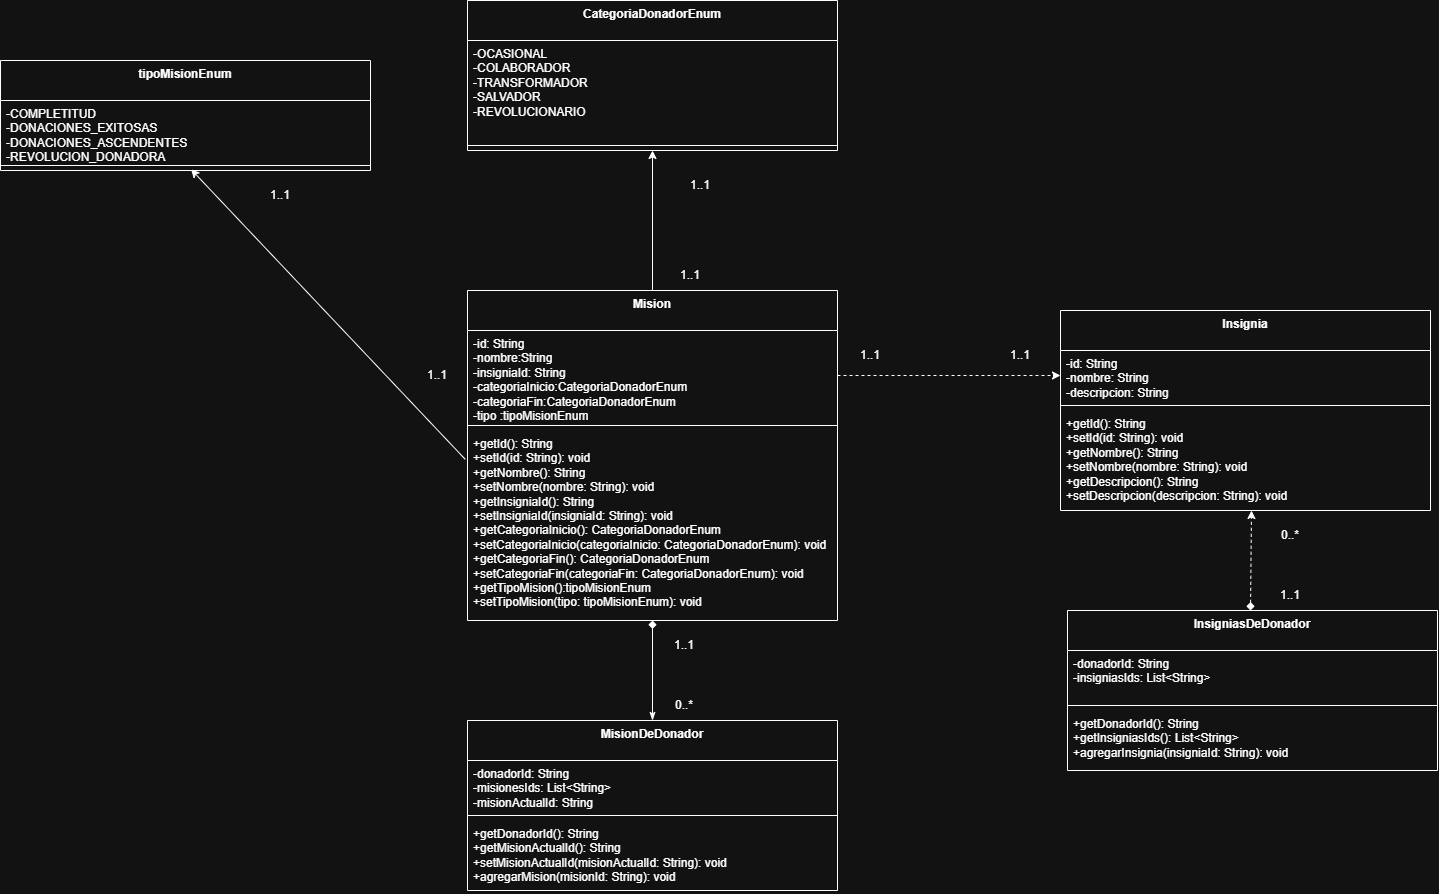

The diagram above was exported from draw.io. Its source (the exported page's mxGraphModel, read from the mxfile embedded in the PNG):
<mxGraphModel dx="2331" dy="2273" grid="1" gridSize="10" guides="1" tooltips="1" connect="1" arrows="1" fold="1" page="1" pageScale="1" pageWidth="827" pageHeight="1169" math="0" shadow="0">
  <root>
    <mxCell id="0" />
    <mxCell id="1" parent="0" />
    <mxCell id="0QdcrA0BZtZxkzSklX-B-2" parent="1" style="swimlane;fontStyle=1;align=center;verticalAlign=top;childLayout=stackLayout;horizontal=1;startSize=40;horizontalStack=0;resizeParent=1;resizeParentMax=0;resizeLast=0;collapsible=1;marginBottom=0;whiteSpace=wrap;html=1;" value="Mision" vertex="1">
      <mxGeometry height="330" width="370" x="227" y="120" as="geometry" />
    </mxCell>
    <mxCell id="0QdcrA0BZtZxkzSklX-B-3" parent="0QdcrA0BZtZxkzSklX-B-2" style="text;strokeColor=none;fillColor=none;align=left;verticalAlign=top;spacingLeft=4;spacingRight=4;overflow=hidden;rotatable=0;points=[[0,0.5],[1,0.5]];portConstraint=eastwest;whiteSpace=wrap;html=1;" value="-id: String&lt;div&gt;-nombre:String&lt;/div&gt;&lt;div&gt;-insigniaId: String&lt;/div&gt;&lt;div&gt;-categoriaInicio:&lt;span style=&quot;background-color: transparent; color: light-dark(rgb(0, 0, 0), rgb(255, 255, 255));&quot;&gt;CategoriaDonadorEnum&lt;/span&gt;&lt;/div&gt;&lt;div&gt;&lt;span style=&quot;background-color: transparent; color: light-dark(rgb(0, 0, 0), rgb(255, 255, 255));&quot;&gt;-&lt;/span&gt;&lt;span style=&quot;background-color: transparent; color: light-dark(rgb(0, 0, 0), rgb(255, 255, 255));&quot;&gt;categoriaFin:&lt;/span&gt;&lt;span style=&quot;background-color: transparent; color: light-dark(rgb(0, 0, 0), rgb(255, 255, 255));&quot;&gt;CategoriaDonadorEnum&lt;/span&gt;&lt;/div&gt;&lt;div&gt;&lt;span style=&quot;background-color: transparent; color: light-dark(rgb(0, 0, 0), rgb(255, 255, 255));&quot;&gt;-tipo :tipoMisionEnum&lt;/span&gt;&lt;/div&gt;" vertex="1">
      <mxGeometry height="90" width="370" y="40" as="geometry" />
    </mxCell>
    <mxCell id="0QdcrA0BZtZxkzSklX-B-4" parent="0QdcrA0BZtZxkzSklX-B-2" style="line;strokeWidth=1;fillColor=none;align=left;verticalAlign=middle;spacingTop=-1;spacingLeft=3;spacingRight=3;rotatable=0;labelPosition=right;points=[];portConstraint=eastwest;strokeColor=inherit;" value="" vertex="1">
      <mxGeometry height="10" width="370" y="130" as="geometry" />
    </mxCell>
    <mxCell id="0QdcrA0BZtZxkzSklX-B-5" parent="0QdcrA0BZtZxkzSklX-B-2" style="text;strokeColor=none;fillColor=none;align=left;verticalAlign=top;spacingLeft=4;spacingRight=4;overflow=hidden;rotatable=0;points=[[0,0.5],[1,0.5]];portConstraint=eastwest;whiteSpace=wrap;html=1;" value="+getId(): String&lt;br&gt;+setId(id: String): void&lt;br&gt;+getNombre(): String&lt;br&gt;+setNombre(nombre: String): void&lt;br&gt;+getInsigniaId(): String&lt;br&gt;+setInsigniaId(insigniaId: String): void&lt;br&gt;+getCategoriaInicio(): CategoriaDonadorEnum&lt;br&gt;+setCategoriaInicio(categoriaInicio: CategoriaDonadorEnum): void&lt;br&gt;+getCategoriaFin(): CategoriaDonadorEnum&lt;br&gt;+setCategoriaFin(categoriaFin: CategoriaDonadorEnum): void&lt;div&gt;+getTipoMision():tipoMisionEnum&lt;/div&gt;&lt;div&gt;+setTipoMision(tipo: tipoMisionEnum): void&lt;/div&gt;" vertex="1">
      <mxGeometry height="190" width="370" y="140" as="geometry" />
    </mxCell>
    <mxCell id="0QdcrA0BZtZxkzSklX-B-6" parent="1" style="swimlane;fontStyle=1;align=center;verticalAlign=top;childLayout=stackLayout;horizontal=1;startSize=40;horizontalStack=0;resizeParent=1;resizeParentMax=0;resizeLast=0;collapsible=1;marginBottom=0;whiteSpace=wrap;html=1;" value="Insignia" vertex="1">
      <mxGeometry height="200" width="370" x="820" y="140" as="geometry" />
    </mxCell>
    <mxCell id="0QdcrA0BZtZxkzSklX-B-7" parent="0QdcrA0BZtZxkzSklX-B-6" style="text;strokeColor=none;fillColor=none;align=left;verticalAlign=top;spacingLeft=4;spacingRight=4;overflow=hidden;rotatable=0;points=[[0,0.5],[1,0.5]];portConstraint=eastwest;whiteSpace=wrap;html=1;" value="-id: String&lt;br&gt;-nombre: String&lt;br&gt;-descripcion: String" vertex="1">
      <mxGeometry height="50" width="370" y="40" as="geometry" />
    </mxCell>
    <mxCell id="0QdcrA0BZtZxkzSklX-B-8" parent="0QdcrA0BZtZxkzSklX-B-6" style="line;strokeWidth=1;fillColor=none;align=left;verticalAlign=middle;spacingTop=-1;spacingLeft=3;spacingRight=3;rotatable=0;labelPosition=right;points=[];portConstraint=eastwest;strokeColor=inherit;" value="" vertex="1">
      <mxGeometry height="10" width="370" y="90" as="geometry" />
    </mxCell>
    <mxCell id="0QdcrA0BZtZxkzSklX-B-9" parent="0QdcrA0BZtZxkzSklX-B-6" style="text;strokeColor=none;fillColor=none;align=left;verticalAlign=top;spacingLeft=4;spacingRight=4;overflow=hidden;rotatable=0;points=[[0,0.5],[1,0.5]];portConstraint=eastwest;whiteSpace=wrap;html=1;" value="+getId(): String&lt;br&gt;+setId(id: String): void&lt;br&gt;+getNombre(): String&lt;br&gt;+setNombre(nombre: String): void&lt;br&gt;+getDescripcion(): String&lt;br&gt;+setDescripcion(descripcion: String): void" vertex="1">
      <mxGeometry height="100" width="370" y="100" as="geometry" />
    </mxCell>
    <mxCell id="0QdcrA0BZtZxkzSklX-B-10" parent="1" style="swimlane;fontStyle=1;align=center;verticalAlign=top;childLayout=stackLayout;horizontal=1;startSize=40;horizontalStack=0;resizeParent=1;resizeParentMax=0;resizeLast=0;collapsible=1;marginBottom=0;whiteSpace=wrap;html=1;" value="InsigniasDeDonador" vertex="1">
      <mxGeometry height="160" width="370" x="827" y="440" as="geometry" />
    </mxCell>
    <mxCell id="0QdcrA0BZtZxkzSklX-B-11" parent="0QdcrA0BZtZxkzSklX-B-10" style="text;strokeColor=none;fillColor=none;align=left;verticalAlign=top;spacingLeft=4;spacingRight=4;overflow=hidden;rotatable=0;points=[[0,0.5],[1,0.5]];portConstraint=eastwest;whiteSpace=wrap;html=1;" value="-donadorId: String&lt;br&gt;-insigniasIds: List&amp;lt;String&amp;gt;" vertex="1">
      <mxGeometry height="50" width="370" y="40" as="geometry" />
    </mxCell>
    <mxCell id="0QdcrA0BZtZxkzSklX-B-12" parent="0QdcrA0BZtZxkzSklX-B-10" style="line;strokeWidth=1;fillColor=none;align=left;verticalAlign=middle;spacingTop=-1;spacingLeft=3;spacingRight=3;rotatable=0;labelPosition=right;points=[];portConstraint=eastwest;strokeColor=inherit;" value="" vertex="1">
      <mxGeometry height="10" width="370" y="90" as="geometry" />
    </mxCell>
    <mxCell id="0QdcrA0BZtZxkzSklX-B-13" parent="0QdcrA0BZtZxkzSklX-B-10" style="text;strokeColor=none;fillColor=none;align=left;verticalAlign=top;spacingLeft=4;spacingRight=4;overflow=hidden;rotatable=0;points=[[0,0.5],[1,0.5]];portConstraint=eastwest;whiteSpace=wrap;html=1;" value="+getDonadorId(): String&lt;br&gt;+getInsigniasIds(): List&amp;lt;String&amp;gt;&lt;br&gt;+agregarInsignia(insigniaId: String): void" vertex="1">
      <mxGeometry height="60" width="370" y="100" as="geometry" />
    </mxCell>
    <mxCell id="0QdcrA0BZtZxkzSklX-B-14" parent="1" style="swimlane;fontStyle=1;align=center;verticalAlign=top;childLayout=stackLayout;horizontal=1;startSize=40;horizontalStack=0;resizeParent=1;resizeParentMax=0;resizeLast=0;collapsible=1;marginBottom=0;whiteSpace=wrap;html=1;" value="MisionDeDonador" vertex="1">
      <mxGeometry height="170" width="370" x="227" y="550" as="geometry" />
    </mxCell>
    <mxCell id="0QdcrA0BZtZxkzSklX-B-15" parent="0QdcrA0BZtZxkzSklX-B-14" style="text;strokeColor=none;fillColor=none;align=left;verticalAlign=top;spacingLeft=4;spacingRight=4;overflow=hidden;rotatable=0;points=[[0,0.5],[1,0.5]];portConstraint=eastwest;whiteSpace=wrap;html=1;" value="-donadorId: String&lt;br&gt;-misionesIds: List&amp;lt;String&amp;gt;&lt;br&gt;-misionActualId: String" vertex="1">
      <mxGeometry height="50" width="370" y="40" as="geometry" />
    </mxCell>
    <mxCell id="0QdcrA0BZtZxkzSklX-B-16" parent="0QdcrA0BZtZxkzSklX-B-14" style="line;strokeWidth=1;fillColor=none;align=left;verticalAlign=middle;spacingTop=-1;spacingLeft=3;spacingRight=3;rotatable=0;labelPosition=right;points=[];portConstraint=eastwest;strokeColor=inherit;" value="" vertex="1">
      <mxGeometry height="10" width="370" y="90" as="geometry" />
    </mxCell>
    <mxCell id="0QdcrA0BZtZxkzSklX-B-17" parent="0QdcrA0BZtZxkzSklX-B-14" style="text;strokeColor=none;fillColor=none;align=left;verticalAlign=top;spacingLeft=4;spacingRight=4;overflow=hidden;rotatable=0;points=[[0,0.5],[1,0.5]];portConstraint=eastwest;whiteSpace=wrap;html=1;" value="+getDonadorId(): String&lt;br&gt;+getMisionActualId(): String&lt;br&gt;+setMisionActualId(misionActualId: String): void&lt;br&gt;+agregarMision(misionId: String): void" vertex="1">
      <mxGeometry height="70" width="370" y="100" as="geometry" />
    </mxCell>
    <mxCell id="spp1AIS1YzVl9lLqeNxN-1" edge="1" parent="1" source="0QdcrA0BZtZxkzSklX-B-5" style="endArrow=classicThin;html=1;rounded=0;exitX=0.5;exitY=1;exitDx=0;exitDy=0;exitPerimeter=0;endFill=1;startArrow=diamond;startFill=1;" target="0QdcrA0BZtZxkzSklX-B-14" value="">
      <mxGeometry height="50" relative="1" width="50" as="geometry">
        <mxPoint x="690" y="470" as="sourcePoint" />
        <mxPoint x="740" y="420" as="targetPoint" />
      </mxGeometry>
    </mxCell>
    <mxCell id="spp1AIS1YzVl9lLqeNxN-2" parent="1" style="swimlane;fontStyle=1;align=center;verticalAlign=top;childLayout=stackLayout;horizontal=1;startSize=40;horizontalStack=0;resizeParent=1;resizeParentMax=0;resizeLast=0;collapsible=1;marginBottom=0;whiteSpace=wrap;html=1;" value="CategoriaDonadorEnum" vertex="1">
      <mxGeometry height="150" width="370" x="227" y="-170" as="geometry" />
    </mxCell>
    <mxCell id="spp1AIS1YzVl9lLqeNxN-3" parent="spp1AIS1YzVl9lLqeNxN-2" style="text;strokeColor=none;fillColor=none;align=left;verticalAlign=top;spacingLeft=4;spacingRight=4;overflow=hidden;rotatable=0;points=[[0,0.5],[1,0.5]];portConstraint=eastwest;whiteSpace=wrap;html=1;" value="-OCASIONAL&lt;div&gt;-COLABORADOR&lt;br&gt;&lt;div&gt;-TRANSFORMADOR&lt;/div&gt;&lt;/div&gt;&lt;div&gt;-SALVADOR&lt;/div&gt;&lt;div&gt;-REVOLUCIONARIO&lt;/div&gt;" vertex="1">
      <mxGeometry height="100" width="370" y="40" as="geometry" />
    </mxCell>
    <mxCell id="spp1AIS1YzVl9lLqeNxN-4" parent="spp1AIS1YzVl9lLqeNxN-2" style="line;strokeWidth=1;fillColor=none;align=left;verticalAlign=middle;spacingTop=-1;spacingLeft=3;spacingRight=3;rotatable=0;labelPosition=right;points=[];portConstraint=eastwest;strokeColor=inherit;" value="" vertex="1">
      <mxGeometry height="10" width="370" y="140" as="geometry" />
    </mxCell>
    <mxCell id="spp1AIS1YzVl9lLqeNxN-6" edge="1" parent="1" source="spp1AIS1YzVl9lLqeNxN-2" style="endArrow=none;html=1;rounded=0;exitX=0.5;exitY=1;exitDx=0;exitDy=0;entryX=0.5;entryY=0;entryDx=0;entryDy=0;endFill=0;startArrow=classic;startFill=1;" target="0QdcrA0BZtZxkzSklX-B-2" value="">
      <mxGeometry height="50" relative="1" width="50" as="geometry">
        <mxPoint x="390" y="60" as="sourcePoint" />
        <mxPoint x="440" y="10" as="targetPoint" />
      </mxGeometry>
    </mxCell>
    <mxCell id="spp1AIS1YzVl9lLqeNxN-7" parent="1" style="text;html=1;whiteSpace=wrap;strokeColor=none;fillColor=none;align=center;verticalAlign=middle;rounded=0;" value="1..1" vertex="1">
      <mxGeometry height="30" width="60" x="420" y="90" as="geometry" />
    </mxCell>
    <mxCell id="spp1AIS1YzVl9lLqeNxN-8" parent="1" style="text;html=1;whiteSpace=wrap;strokeColor=none;fillColor=none;align=center;verticalAlign=middle;rounded=0;" value="1..1" vertex="1">
      <mxGeometry height="30" width="60" x="430" as="geometry" />
    </mxCell>
    <mxCell id="spp1AIS1YzVl9lLqeNxN-9" edge="1" parent="1" source="0QdcrA0BZtZxkzSklX-B-3" style="endArrow=classic;html=1;rounded=0;exitX=1;exitY=0.5;exitDx=0;exitDy=0;entryX=0;entryY=0.5;entryDx=0;entryDy=0;dashed=1;" target="0QdcrA0BZtZxkzSklX-B-7" value="">
      <mxGeometry height="50" relative="1" width="50" as="geometry">
        <mxPoint x="680" y="270" as="sourcePoint" />
        <mxPoint x="730" y="220" as="targetPoint" />
      </mxGeometry>
    </mxCell>
    <mxCell id="spp1AIS1YzVl9lLqeNxN-10" parent="1" style="text;html=1;whiteSpace=wrap;strokeColor=none;fillColor=none;align=center;verticalAlign=middle;rounded=0;" value="1..1" vertex="1">
      <mxGeometry height="30" width="60" x="600" y="170" as="geometry" />
    </mxCell>
    <mxCell id="spp1AIS1YzVl9lLqeNxN-11" parent="1" style="text;html=1;whiteSpace=wrap;strokeColor=none;fillColor=none;align=center;verticalAlign=middle;rounded=0;" value="1..1" vertex="1">
      <mxGeometry height="30" width="60" x="750" y="170" as="geometry" />
    </mxCell>
    <mxCell id="spp1AIS1YzVl9lLqeNxN-13" parent="1" style="text;html=1;whiteSpace=wrap;strokeColor=none;fillColor=none;align=center;verticalAlign=middle;rounded=0;" value="0..*" vertex="1">
      <mxGeometry height="30" width="60" x="414" y="520" as="geometry" />
    </mxCell>
    <mxCell id="spp1AIS1YzVl9lLqeNxN-14" parent="1" style="text;html=1;whiteSpace=wrap;strokeColor=none;fillColor=none;align=center;verticalAlign=middle;rounded=0;" value="1..1" vertex="1">
      <mxGeometry height="30" width="60" x="414" y="460" as="geometry" />
    </mxCell>
    <mxCell id="spp1AIS1YzVl9lLqeNxN-15" edge="1" parent="1" style="endArrow=classic;html=1;rounded=0;startArrow=diamond;startFill=1;endFill=1;dashed=1;" value="">
      <mxGeometry height="50" relative="1" width="50" as="geometry">
        <mxPoint x="1010" y="440" as="sourcePoint" />
        <mxPoint x="1011" y="340" as="targetPoint" />
      </mxGeometry>
    </mxCell>
    <mxCell id="spp1AIS1YzVl9lLqeNxN-17" parent="1" style="text;html=1;whiteSpace=wrap;strokeColor=none;fillColor=none;align=center;verticalAlign=middle;rounded=0;" value="0..*" vertex="1">
      <mxGeometry height="30" width="60" x="1020" y="350" as="geometry" />
    </mxCell>
    <mxCell id="spp1AIS1YzVl9lLqeNxN-18" parent="1" style="text;html=1;whiteSpace=wrap;strokeColor=none;fillColor=none;align=center;verticalAlign=middle;rounded=0;" value="1..1" vertex="1">
      <mxGeometry height="30" width="60" x="1020" y="410" as="geometry" />
    </mxCell>
    <mxCell id="n5If28tpgBxKZKQrXyoM-2" parent="1" style="swimlane;fontStyle=1;align=center;verticalAlign=top;childLayout=stackLayout;horizontal=1;startSize=40;horizontalStack=0;resizeParent=1;resizeParentMax=0;resizeLast=0;collapsible=1;marginBottom=0;whiteSpace=wrap;html=1;" value="tipoMisionEnum" vertex="1">
      <mxGeometry height="110" width="370" x="-240" y="-110" as="geometry" />
    </mxCell>
    <mxCell id="n5If28tpgBxKZKQrXyoM-3" parent="n5If28tpgBxKZKQrXyoM-2" style="text;strokeColor=none;fillColor=none;align=left;verticalAlign=top;spacingLeft=4;spacingRight=4;overflow=hidden;rotatable=0;points=[[0,0.5],[1,0.5]];portConstraint=eastwest;whiteSpace=wrap;html=1;" value="-COMPLETITUD&lt;div&gt;-DONACIONES_EXITOSAS&lt;/div&gt;&lt;div&gt;-DONACIONES_ASCENDENTES&lt;/div&gt;&lt;div&gt;-REVOLUCION_DONADORA&lt;/div&gt;" vertex="1">
      <mxGeometry height="60" width="370" y="40" as="geometry" />
    </mxCell>
    <mxCell id="n5If28tpgBxKZKQrXyoM-4" parent="n5If28tpgBxKZKQrXyoM-2" style="line;strokeWidth=1;fillColor=none;align=left;verticalAlign=middle;spacingTop=-1;spacingLeft=3;spacingRight=3;rotatable=0;labelPosition=right;points=[];portConstraint=eastwest;strokeColor=inherit;" value="" vertex="1">
      <mxGeometry height="10" width="370" y="100" as="geometry" />
    </mxCell>
    <mxCell id="n5If28tpgBxKZKQrXyoM-5" edge="1" parent="1" source="n5If28tpgBxKZKQrXyoM-4" style="endArrow=none;html=1;rounded=0;exitX=0.515;exitY=0.887;exitDx=0;exitDy=0;entryX=-0.006;entryY=0.152;entryDx=0;entryDy=0;endFill=0;startArrow=classic;startFill=1;exitPerimeter=0;entryPerimeter=0;" target="0QdcrA0BZtZxkzSklX-B-5" value="">
      <mxGeometry height="50" relative="1" width="50" as="geometry">
        <mxPoint x="40" y="160" as="sourcePoint" />
        <mxPoint x="40" y="280" as="targetPoint" />
      </mxGeometry>
    </mxCell>
    <mxCell id="n5If28tpgBxKZKQrXyoM-6" parent="1" style="text;html=1;whiteSpace=wrap;strokeColor=none;fillColor=none;align=center;verticalAlign=middle;rounded=0;" value="1..1" vertex="1">
      <mxGeometry height="30" width="60" x="167" y="190" as="geometry" />
    </mxCell>
    <mxCell id="n5If28tpgBxKZKQrXyoM-7" parent="1" style="text;html=1;whiteSpace=wrap;strokeColor=none;fillColor=none;align=center;verticalAlign=middle;rounded=0;" value="1..1" vertex="1">
      <mxGeometry height="30" width="60" x="10" y="10" as="geometry" />
    </mxCell>
  </root>
</mxGraphModel>